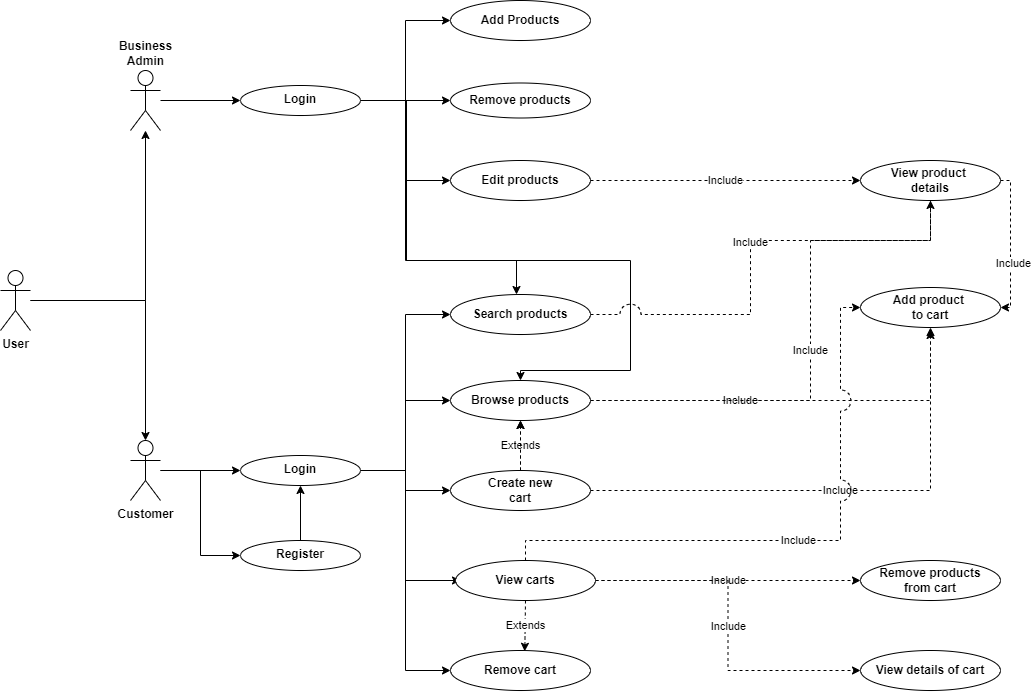

The diagram above was exported from draw.io. Its source (the exported page's mxGraphModel, read from the mxfile embedded in the PNG):
<mxGraphModel dx="1730" dy="815" grid="1" gridSize="10" guides="1" tooltips="1" connect="1" arrows="1" fold="1" page="1" pageScale="1" pageWidth="1169" pageHeight="827" math="0" shadow="0">
  <root>
    <mxCell id="0" />
    <mxCell id="1" parent="0" />
    <mxCell id="BecIwXYzhqFiSmjvKzo4-6" value="" style="edgeStyle=orthogonalEdgeStyle;rounded=0;orthogonalLoop=1;jettySize=auto;html=1;" edge="1" parent="1" source="BecIwXYzhqFiSmjvKzo4-1" target="BecIwXYzhqFiSmjvKzo4-5">
      <mxGeometry relative="1" as="geometry" />
    </mxCell>
    <mxCell id="BecIwXYzhqFiSmjvKzo4-8" value="" style="edgeStyle=orthogonalEdgeStyle;rounded=0;orthogonalLoop=1;jettySize=auto;html=1;" edge="1" parent="1" source="BecIwXYzhqFiSmjvKzo4-1" target="BecIwXYzhqFiSmjvKzo4-7">
      <mxGeometry relative="1" as="geometry" />
    </mxCell>
    <mxCell id="BecIwXYzhqFiSmjvKzo4-1" value="User" style="shape=umlActor;verticalLabelPosition=bottom;verticalAlign=top;html=1;outlineConnect=0;fontStyle=1" vertex="1" parent="1">
      <mxGeometry x="60" y="338" width="30" height="60" as="geometry" />
    </mxCell>
    <mxCell id="BecIwXYzhqFiSmjvKzo4-10" value="" style="edgeStyle=orthogonalEdgeStyle;rounded=0;orthogonalLoop=1;jettySize=auto;html=1;" edge="1" parent="1" source="BecIwXYzhqFiSmjvKzo4-5" target="BecIwXYzhqFiSmjvKzo4-9">
      <mxGeometry relative="1" as="geometry" />
    </mxCell>
    <mxCell id="BecIwXYzhqFiSmjvKzo4-5" value="Business&lt;br&gt;Admin" style="shape=umlActor;verticalLabelPosition=top;verticalAlign=bottom;html=1;outlineConnect=0;fontStyle=1;labelPosition=center;align=center;" vertex="1" parent="1">
      <mxGeometry x="190" y="138" width="30" height="60" as="geometry" />
    </mxCell>
    <mxCell id="BecIwXYzhqFiSmjvKzo4-12" value="" style="edgeStyle=orthogonalEdgeStyle;rounded=0;orthogonalLoop=1;jettySize=auto;html=1;" edge="1" parent="1" source="BecIwXYzhqFiSmjvKzo4-7" target="BecIwXYzhqFiSmjvKzo4-11">
      <mxGeometry relative="1" as="geometry" />
    </mxCell>
    <mxCell id="BecIwXYzhqFiSmjvKzo4-18" style="edgeStyle=orthogonalEdgeStyle;rounded=0;orthogonalLoop=1;jettySize=auto;html=1;entryX=0;entryY=0.5;entryDx=0;entryDy=0;" edge="1" parent="1" source="BecIwXYzhqFiSmjvKzo4-7" target="BecIwXYzhqFiSmjvKzo4-13">
      <mxGeometry relative="1" as="geometry" />
    </mxCell>
    <mxCell id="BecIwXYzhqFiSmjvKzo4-7" value="Customer" style="shape=umlActor;verticalLabelPosition=bottom;verticalAlign=top;html=1;outlineConnect=0;fontStyle=1" vertex="1" parent="1">
      <mxGeometry x="190" y="508" width="30" height="60" as="geometry" />
    </mxCell>
    <mxCell id="BecIwXYzhqFiSmjvKzo4-22" style="edgeStyle=orthogonalEdgeStyle;rounded=0;orthogonalLoop=1;jettySize=auto;html=1;entryX=0;entryY=0.5;entryDx=0;entryDy=0;" edge="1" parent="1" source="BecIwXYzhqFiSmjvKzo4-9" target="BecIwXYzhqFiSmjvKzo4-19">
      <mxGeometry relative="1" as="geometry" />
    </mxCell>
    <mxCell id="BecIwXYzhqFiSmjvKzo4-23" style="edgeStyle=orthogonalEdgeStyle;rounded=0;orthogonalLoop=1;jettySize=auto;html=1;" edge="1" parent="1" source="BecIwXYzhqFiSmjvKzo4-9" target="BecIwXYzhqFiSmjvKzo4-21">
      <mxGeometry relative="1" as="geometry" />
    </mxCell>
    <mxCell id="BecIwXYzhqFiSmjvKzo4-25" style="edgeStyle=orthogonalEdgeStyle;rounded=0;orthogonalLoop=1;jettySize=auto;html=1;entryX=0;entryY=0.5;entryDx=0;entryDy=0;" edge="1" parent="1" source="BecIwXYzhqFiSmjvKzo4-9" target="BecIwXYzhqFiSmjvKzo4-24">
      <mxGeometry relative="1" as="geometry" />
    </mxCell>
    <mxCell id="BecIwXYzhqFiSmjvKzo4-36" style="edgeStyle=orthogonalEdgeStyle;rounded=0;orthogonalLoop=1;jettySize=auto;html=1;entryX=0.5;entryY=0;entryDx=0;entryDy=0;" edge="1" parent="1">
      <mxGeometry relative="1" as="geometry">
        <mxPoint x="416" y="168" as="sourcePoint" />
        <mxPoint x="576" y="362" as="targetPoint" />
        <Array as="points">
          <mxPoint x="466" y="168" />
          <mxPoint x="466" y="328" />
          <mxPoint x="576" y="328" />
        </Array>
      </mxGeometry>
    </mxCell>
    <mxCell id="BecIwXYzhqFiSmjvKzo4-37" style="edgeStyle=orthogonalEdgeStyle;rounded=0;orthogonalLoop=1;jettySize=auto;html=1;entryX=0.5;entryY=0;entryDx=0;entryDy=0;" edge="1" parent="1" target="BecIwXYzhqFiSmjvKzo4-27">
      <mxGeometry relative="1" as="geometry">
        <mxPoint x="415" y="168" as="sourcePoint" />
        <mxPoint x="580" y="438" as="targetPoint" />
        <Array as="points">
          <mxPoint x="465" y="168" />
          <mxPoint x="465" y="328" />
          <mxPoint x="690" y="328" />
          <mxPoint x="690" y="438" />
          <mxPoint x="580" y="438" />
        </Array>
      </mxGeometry>
    </mxCell>
    <mxCell id="BecIwXYzhqFiSmjvKzo4-9" value="Login" style="ellipse;whiteSpace=wrap;html=1;verticalAlign=top;fontStyle=1;" vertex="1" parent="1">
      <mxGeometry x="300" y="153" width="120" height="30" as="geometry" />
    </mxCell>
    <mxCell id="BecIwXYzhqFiSmjvKzo4-31" style="edgeStyle=orthogonalEdgeStyle;rounded=0;orthogonalLoop=1;jettySize=auto;html=1;entryX=0;entryY=0.5;entryDx=0;entryDy=0;" edge="1" parent="1" source="BecIwXYzhqFiSmjvKzo4-11" target="BecIwXYzhqFiSmjvKzo4-26">
      <mxGeometry relative="1" as="geometry" />
    </mxCell>
    <mxCell id="BecIwXYzhqFiSmjvKzo4-32" style="edgeStyle=orthogonalEdgeStyle;rounded=0;orthogonalLoop=1;jettySize=auto;html=1;entryX=0;entryY=0.5;entryDx=0;entryDy=0;" edge="1" parent="1" source="BecIwXYzhqFiSmjvKzo4-11" target="BecIwXYzhqFiSmjvKzo4-27">
      <mxGeometry relative="1" as="geometry" />
    </mxCell>
    <mxCell id="BecIwXYzhqFiSmjvKzo4-33" style="edgeStyle=orthogonalEdgeStyle;rounded=0;orthogonalLoop=1;jettySize=auto;html=1;" edge="1" parent="1" source="BecIwXYzhqFiSmjvKzo4-11" target="BecIwXYzhqFiSmjvKzo4-28">
      <mxGeometry relative="1" as="geometry" />
    </mxCell>
    <mxCell id="BecIwXYzhqFiSmjvKzo4-34" style="edgeStyle=orthogonalEdgeStyle;rounded=0;orthogonalLoop=1;jettySize=auto;html=1;entryX=0;entryY=0.5;entryDx=0;entryDy=0;" edge="1" parent="1">
      <mxGeometry relative="1" as="geometry">
        <mxPoint x="425" y="538" as="sourcePoint" />
        <mxPoint x="520" y="648" as="targetPoint" />
        <Array as="points">
          <mxPoint x="465" y="538" />
          <mxPoint x="465" y="648" />
        </Array>
      </mxGeometry>
    </mxCell>
    <mxCell id="BecIwXYzhqFiSmjvKzo4-35" style="edgeStyle=orthogonalEdgeStyle;rounded=0;orthogonalLoop=1;jettySize=auto;html=1;entryX=0;entryY=0.5;entryDx=0;entryDy=0;" edge="1" parent="1" source="BecIwXYzhqFiSmjvKzo4-11" target="BecIwXYzhqFiSmjvKzo4-30">
      <mxGeometry relative="1" as="geometry" />
    </mxCell>
    <mxCell id="BecIwXYzhqFiSmjvKzo4-11" value="Login" style="ellipse;whiteSpace=wrap;html=1;verticalAlign=top;fontStyle=1;" vertex="1" parent="1">
      <mxGeometry x="300" y="523" width="120" height="30" as="geometry" />
    </mxCell>
    <mxCell id="BecIwXYzhqFiSmjvKzo4-15" style="edgeStyle=orthogonalEdgeStyle;rounded=0;orthogonalLoop=1;jettySize=auto;html=1;" edge="1" parent="1" source="BecIwXYzhqFiSmjvKzo4-13" target="BecIwXYzhqFiSmjvKzo4-11">
      <mxGeometry relative="1" as="geometry" />
    </mxCell>
    <mxCell id="BecIwXYzhqFiSmjvKzo4-13" value="Register" style="ellipse;whiteSpace=wrap;html=1;verticalAlign=top;fontStyle=1;" vertex="1" parent="1">
      <mxGeometry x="300" y="608" width="120" height="30" as="geometry" />
    </mxCell>
    <mxCell id="BecIwXYzhqFiSmjvKzo4-19" value="&lt;b&gt;Add Products&lt;/b&gt;" style="ellipse;whiteSpace=wrap;html=1;" vertex="1" parent="1">
      <mxGeometry x="510" y="68" width="140" height="40" as="geometry" />
    </mxCell>
    <mxCell id="BecIwXYzhqFiSmjvKzo4-21" value="&lt;b&gt;Remove products&lt;/b&gt;" style="ellipse;whiteSpace=wrap;html=1;" vertex="1" parent="1">
      <mxGeometry x="510" y="150.5" width="140" height="35" as="geometry" />
    </mxCell>
    <mxCell id="BecIwXYzhqFiSmjvKzo4-44" value="Include" style="edgeStyle=orthogonalEdgeStyle;rounded=0;orthogonalLoop=1;jettySize=auto;html=1;dashed=1;" edge="1" parent="1" source="BecIwXYzhqFiSmjvKzo4-24" target="BecIwXYzhqFiSmjvKzo4-41">
      <mxGeometry relative="1" as="geometry" />
    </mxCell>
    <mxCell id="BecIwXYzhqFiSmjvKzo4-24" value="&lt;b&gt;Edit products&lt;/b&gt;" style="ellipse;whiteSpace=wrap;html=1;" vertex="1" parent="1">
      <mxGeometry x="510" y="228" width="140" height="40" as="geometry" />
    </mxCell>
    <mxCell id="BecIwXYzhqFiSmjvKzo4-56" value="Include" style="edgeStyle=orthogonalEdgeStyle;rounded=0;jumpStyle=arc;jumpSize=21;orthogonalLoop=1;jettySize=auto;html=1;entryX=0.5;entryY=0.75;entryDx=0;entryDy=0;entryPerimeter=0;dashed=1;" edge="1" parent="1" source="BecIwXYzhqFiSmjvKzo4-26" target="BecIwXYzhqFiSmjvKzo4-41">
      <mxGeometry relative="1" as="geometry">
        <Array as="points">
          <mxPoint x="810" y="382" />
          <mxPoint x="810" y="308" />
          <mxPoint x="990" y="308" />
        </Array>
      </mxGeometry>
    </mxCell>
    <mxCell id="BecIwXYzhqFiSmjvKzo4-26" value="&lt;b&gt;Search products&lt;/b&gt;" style="ellipse;whiteSpace=wrap;html=1;" vertex="1" parent="1">
      <mxGeometry x="510" y="362" width="140" height="40" as="geometry" />
    </mxCell>
    <mxCell id="BecIwXYzhqFiSmjvKzo4-47" value="Include" style="edgeStyle=orthogonalEdgeStyle;rounded=0;jumpStyle=arc;jumpSize=21;orthogonalLoop=1;jettySize=auto;html=1;entryX=0.5;entryY=1;entryDx=0;entryDy=0;dashed=1;" edge="1" parent="1">
      <mxGeometry x="-0.2736" relative="1" as="geometry">
        <mxPoint x="650" y="468" as="sourcePoint" />
        <mxPoint x="990" y="395" as="targetPoint" />
        <mxPoint as="offset" />
      </mxGeometry>
    </mxCell>
    <mxCell id="BecIwXYzhqFiSmjvKzo4-48" value="Include" style="edgeStyle=orthogonalEdgeStyle;rounded=0;jumpStyle=arc;jumpSize=21;orthogonalLoop=1;jettySize=auto;html=1;dashed=1;" edge="1" parent="1" source="BecIwXYzhqFiSmjvKzo4-27" target="BecIwXYzhqFiSmjvKzo4-41">
      <mxGeometry relative="1" as="geometry">
        <Array as="points">
          <mxPoint x="870" y="468" />
          <mxPoint x="870" y="308" />
          <mxPoint x="990" y="308" />
        </Array>
      </mxGeometry>
    </mxCell>
    <mxCell id="BecIwXYzhqFiSmjvKzo4-27" value="&lt;b&gt;Browse products&lt;/b&gt;" style="ellipse;whiteSpace=wrap;html=1;" vertex="1" parent="1">
      <mxGeometry x="510" y="448" width="140" height="40" as="geometry" />
    </mxCell>
    <mxCell id="BecIwXYzhqFiSmjvKzo4-43" value="Extends" style="edgeStyle=orthogonalEdgeStyle;rounded=0;orthogonalLoop=1;jettySize=auto;html=1;entryX=0.5;entryY=1;entryDx=0;entryDy=0;dashed=1;" edge="1" parent="1" source="BecIwXYzhqFiSmjvKzo4-28" target="BecIwXYzhqFiSmjvKzo4-27">
      <mxGeometry relative="1" as="geometry" />
    </mxCell>
    <mxCell id="BecIwXYzhqFiSmjvKzo4-49" value="Include" style="edgeStyle=orthogonalEdgeStyle;rounded=0;jumpStyle=arc;jumpSize=21;orthogonalLoop=1;jettySize=auto;html=1;dashed=1;" edge="1" parent="1" source="BecIwXYzhqFiSmjvKzo4-28">
      <mxGeometry relative="1" as="geometry">
        <mxPoint x="990" y="398" as="targetPoint" />
        <Array as="points">
          <mxPoint x="990" y="558" />
        </Array>
      </mxGeometry>
    </mxCell>
    <mxCell id="BecIwXYzhqFiSmjvKzo4-58" value="" style="edgeStyle=orthogonalEdgeStyle;rounded=0;jumpStyle=arc;jumpSize=21;orthogonalLoop=1;jettySize=auto;html=1;dashed=1;" edge="1" parent="1" source="BecIwXYzhqFiSmjvKzo4-28" target="BecIwXYzhqFiSmjvKzo4-27">
      <mxGeometry relative="1" as="geometry" />
    </mxCell>
    <mxCell id="BecIwXYzhqFiSmjvKzo4-28" value="&lt;b&gt;Create new&lt;br&gt;cart&lt;br&gt;&lt;/b&gt;" style="ellipse;whiteSpace=wrap;html=1;" vertex="1" parent="1">
      <mxGeometry x="510" y="538" width="140" height="40" as="geometry" />
    </mxCell>
    <mxCell id="BecIwXYzhqFiSmjvKzo4-50" value="Include" style="edgeStyle=orthogonalEdgeStyle;rounded=0;jumpStyle=arc;jumpSize=21;orthogonalLoop=1;jettySize=auto;html=1;dashed=1;entryX=0;entryY=0.5;entryDx=0;entryDy=0;" edge="1" parent="1" source="BecIwXYzhqFiSmjvKzo4-29" target="BecIwXYzhqFiSmjvKzo4-45">
      <mxGeometry relative="1" as="geometry">
        <mxPoint x="990" y="428" as="targetPoint" />
        <Array as="points">
          <mxPoint x="585" y="608" />
          <mxPoint x="900" y="608" />
          <mxPoint x="900" y="375" />
        </Array>
      </mxGeometry>
    </mxCell>
    <mxCell id="BecIwXYzhqFiSmjvKzo4-52" value="Include" style="edgeStyle=orthogonalEdgeStyle;rounded=0;jumpStyle=arc;jumpSize=21;orthogonalLoop=1;jettySize=auto;html=1;dashed=1;" edge="1" parent="1" source="BecIwXYzhqFiSmjvKzo4-29" target="BecIwXYzhqFiSmjvKzo4-51">
      <mxGeometry relative="1" as="geometry" />
    </mxCell>
    <mxCell id="BecIwXYzhqFiSmjvKzo4-55" value="Include" style="edgeStyle=orthogonalEdgeStyle;rounded=0;jumpStyle=arc;jumpSize=21;orthogonalLoop=1;jettySize=auto;html=1;entryX=0;entryY=0.5;entryDx=0;entryDy=0;dashed=1;" edge="1" parent="1" source="BecIwXYzhqFiSmjvKzo4-29" target="BecIwXYzhqFiSmjvKzo4-53">
      <mxGeometry relative="1" as="geometry" />
    </mxCell>
    <mxCell id="BecIwXYzhqFiSmjvKzo4-60" value="Extends" style="edgeStyle=orthogonalEdgeStyle;rounded=0;jumpStyle=arc;jumpSize=21;orthogonalLoop=1;jettySize=auto;html=1;entryX=0.53;entryY=0.02;entryDx=0;entryDy=0;entryPerimeter=0;dashed=1;" edge="1" parent="1" source="BecIwXYzhqFiSmjvKzo4-29" target="BecIwXYzhqFiSmjvKzo4-30">
      <mxGeometry relative="1" as="geometry" />
    </mxCell>
    <mxCell id="BecIwXYzhqFiSmjvKzo4-29" value="&lt;b&gt;View carts&lt;/b&gt;&lt;span style=&quot;color: rgba(0 , 0 , 0 , 0) ; font-family: monospace ; font-size: 0px&quot;&gt;%3CmxGraphModel%3E%3Croot%3E%3CmxCell%20id%3D%220%22%2F%3E%3CmxCell%20id%3D%221%22%20parent%3D%220%22%2F%3E%3CmxCell%20id%3D%222%22%20value%3D%22%26lt%3Bb%26gt%3BCreate%20new%26lt%3Bbr%26gt%3Bcart%26lt%3Bbr%26gt%3B%26lt%3B%2Fb%26gt%3B%22%20style%3D%22ellipse%3BwhiteSpace%3Dwrap%3Bhtml%3D1%3B%22%20vertex%3D%221%22%20parent%3D%221%22%3E%3CmxGeometry%20x%3D%22510%22%20y%3D%22570%22%20width%3D%22140%22%20height%3D%2240%22%20as%3D%22geometry%22%2F%3E%3C%2FmxCell%3E%3C%2Froot%3E%3C%2FmxGraphModel%3E&lt;/span&gt;&lt;b&gt;&lt;br&gt;&lt;/b&gt;" style="ellipse;whiteSpace=wrap;html=1;" vertex="1" parent="1">
      <mxGeometry x="515" y="628" width="140" height="40" as="geometry" />
    </mxCell>
    <mxCell id="BecIwXYzhqFiSmjvKzo4-30" value="&lt;b&gt;Remove cart&lt;/b&gt;&lt;span style=&quot;color: rgba(0 , 0 , 0 , 0) ; font-family: monospace ; font-size: 0px&quot;&gt;%3CmxGraphModel%3E%3Croot%3E%3CmxCell%20id%3D%220%22%2F%3E%3CmxCell%20id%3D%221%22%20parent%3D%220%22%2F%3E%3CmxCell%20id%3D%222%22%20value%3D%22%26lt%3Bb%26gt%3BCreate%20new%26lt%3Bbr%26gt%3Bcart%26lt%3Bbr%26gt%3B%26lt%3B%2Fb%26gt%3B%22%20style%3D%22ellipse%3BwhiteSpace%3Dwrap%3Bhtml%3D1%3B%22%20vertex%3D%221%22%20parent%3D%221%22%3E%3CmxGeometry%20x%3D%22510%22%20y%3D%22570%22%20width%3D%22140%22%20height%3D%2240%22%20as%3D%22geometry%22%2F%3E%3C%2FmxCell%3E%3C%2Froot%3E%3C%2FmxGraphModel%3&lt;/span&gt;&lt;b&gt;&lt;br&gt;&lt;/b&gt;" style="ellipse;whiteSpace=wrap;html=1;" vertex="1" parent="1">
      <mxGeometry x="510" y="718" width="140" height="40" as="geometry" />
    </mxCell>
    <mxCell id="BecIwXYzhqFiSmjvKzo4-57" style="edgeStyle=orthogonalEdgeStyle;rounded=0;jumpStyle=arc;jumpSize=21;orthogonalLoop=1;jettySize=auto;html=1;dashed=1;" edge="1" parent="1" source="BecIwXYzhqFiSmjvKzo4-41" target="BecIwXYzhqFiSmjvKzo4-45">
      <mxGeometry relative="1" as="geometry">
        <Array as="points">
          <mxPoint x="1070" y="248" />
          <mxPoint x="1070" y="375" />
        </Array>
      </mxGeometry>
    </mxCell>
    <mxCell id="BecIwXYzhqFiSmjvKzo4-61" value="Include" style="edgeLabel;html=1;align=center;verticalAlign=middle;resizable=0;points=[];" vertex="1" connectable="0" parent="BecIwXYzhqFiSmjvKzo4-57">
      <mxGeometry x="0.2368" y="2" relative="1" as="geometry">
        <mxPoint as="offset" />
      </mxGeometry>
    </mxCell>
    <mxCell id="BecIwXYzhqFiSmjvKzo4-41" value="&lt;b&gt;View product&amp;nbsp;&lt;br&gt;details&lt;br&gt;&lt;/b&gt;" style="ellipse;whiteSpace=wrap;html=1;" vertex="1" parent="1">
      <mxGeometry x="920" y="228" width="140" height="40" as="geometry" />
    </mxCell>
    <mxCell id="BecIwXYzhqFiSmjvKzo4-45" value="&lt;b&gt;Add product&amp;nbsp;&lt;br&gt;to cart&lt;br&gt;&lt;/b&gt;" style="ellipse;whiteSpace=wrap;html=1;" vertex="1" parent="1">
      <mxGeometry x="920" y="355" width="140" height="40" as="geometry" />
    </mxCell>
    <mxCell id="BecIwXYzhqFiSmjvKzo4-51" value="&lt;b&gt;Remove products&lt;br&gt;from cart&lt;br&gt;&lt;/b&gt;" style="ellipse;whiteSpace=wrap;html=1;" vertex="1" parent="1">
      <mxGeometry x="920" y="628" width="140" height="40" as="geometry" />
    </mxCell>
    <mxCell id="BecIwXYzhqFiSmjvKzo4-53" value="&lt;b&gt;View details of cart&lt;br&gt;&lt;/b&gt;" style="ellipse;whiteSpace=wrap;html=1;" vertex="1" parent="1">
      <mxGeometry x="920" y="718" width="140" height="40" as="geometry" />
    </mxCell>
  </root>
</mxGraphModel>